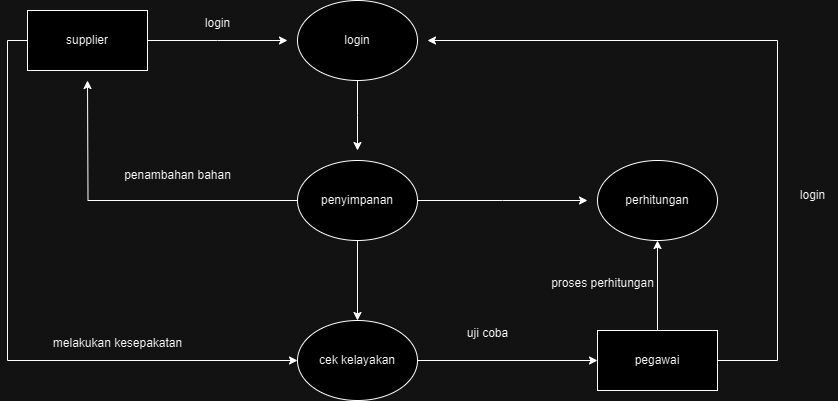

The diagram above was exported from draw.io. Its source (the exported page's mxGraphModel, read from the mxfile embedded in the PNG):
<mxGraphModel dx="1050" dy="569" grid="1" gridSize="10" guides="1" tooltips="1" connect="1" arrows="1" fold="1" page="1" pageScale="1" pageWidth="827" pageHeight="1169" math="0" shadow="0">
  <root>
    <mxCell id="0" />
    <mxCell id="1" parent="0" />
    <mxCell id="ojFF96yMG0vx_3Kjn2fv-7" style="edgeStyle=orthogonalEdgeStyle;rounded=0;orthogonalLoop=1;jettySize=auto;html=1;" edge="1" parent="1" source="ojFF96yMG0vx_3Kjn2fv-1">
      <mxGeometry relative="1" as="geometry">
        <mxPoint x="380" y="250" as="targetPoint" />
      </mxGeometry>
    </mxCell>
    <mxCell id="ojFF96yMG0vx_3Kjn2fv-1" value="login" style="ellipse;whiteSpace=wrap;html=1;" vertex="1" parent="1">
      <mxGeometry x="320" y="100" width="120" height="80" as="geometry" />
    </mxCell>
    <mxCell id="ojFF96yMG0vx_3Kjn2fv-8" style="edgeStyle=orthogonalEdgeStyle;rounded=0;orthogonalLoop=1;jettySize=auto;html=1;entryX=0.5;entryY=0;entryDx=0;entryDy=0;" edge="1" parent="1" source="ojFF96yMG0vx_3Kjn2fv-2" target="ojFF96yMG0vx_3Kjn2fv-3">
      <mxGeometry relative="1" as="geometry">
        <mxPoint x="380" y="410" as="targetPoint" />
      </mxGeometry>
    </mxCell>
    <mxCell id="ojFF96yMG0vx_3Kjn2fv-14" style="edgeStyle=orthogonalEdgeStyle;rounded=0;orthogonalLoop=1;jettySize=auto;html=1;" edge="1" parent="1" source="ojFF96yMG0vx_3Kjn2fv-2">
      <mxGeometry relative="1" as="geometry">
        <mxPoint x="610" y="300" as="targetPoint" />
      </mxGeometry>
    </mxCell>
    <mxCell id="ojFF96yMG0vx_3Kjn2fv-19" style="edgeStyle=orthogonalEdgeStyle;rounded=0;orthogonalLoop=1;jettySize=auto;html=1;" edge="1" parent="1" source="ojFF96yMG0vx_3Kjn2fv-2">
      <mxGeometry relative="1" as="geometry">
        <mxPoint x="110" y="180" as="targetPoint" />
      </mxGeometry>
    </mxCell>
    <mxCell id="ojFF96yMG0vx_3Kjn2fv-2" value="penyimpanan" style="ellipse;whiteSpace=wrap;html=1;" vertex="1" parent="1">
      <mxGeometry x="320" y="260" width="120" height="80" as="geometry" />
    </mxCell>
    <mxCell id="ojFF96yMG0vx_3Kjn2fv-10" style="edgeStyle=orthogonalEdgeStyle;rounded=0;orthogonalLoop=1;jettySize=auto;html=1;entryX=0;entryY=0.5;entryDx=0;entryDy=0;" edge="1" parent="1" source="ojFF96yMG0vx_3Kjn2fv-3" target="ojFF96yMG0vx_3Kjn2fv-6">
      <mxGeometry relative="1" as="geometry">
        <mxPoint x="600" y="460" as="targetPoint" />
      </mxGeometry>
    </mxCell>
    <mxCell id="ojFF96yMG0vx_3Kjn2fv-3" value="cek kelayakan" style="ellipse;whiteSpace=wrap;html=1;" vertex="1" parent="1">
      <mxGeometry x="320" y="420" width="120" height="80" as="geometry" />
    </mxCell>
    <mxCell id="ojFF96yMG0vx_3Kjn2fv-4" value="perhitungan" style="ellipse;whiteSpace=wrap;html=1;" vertex="1" parent="1">
      <mxGeometry x="620" y="260" width="120" height="80" as="geometry" />
    </mxCell>
    <mxCell id="ojFF96yMG0vx_3Kjn2fv-9" style="edgeStyle=orthogonalEdgeStyle;rounded=0;orthogonalLoop=1;jettySize=auto;html=1;exitX=0;exitY=0.5;exitDx=0;exitDy=0;entryX=0;entryY=0.5;entryDx=0;entryDy=0;" edge="1" parent="1" source="ojFF96yMG0vx_3Kjn2fv-5" target="ojFF96yMG0vx_3Kjn2fv-3">
      <mxGeometry relative="1" as="geometry" />
    </mxCell>
    <mxCell id="ojFF96yMG0vx_3Kjn2fv-13" style="edgeStyle=orthogonalEdgeStyle;rounded=0;orthogonalLoop=1;jettySize=auto;html=1;" edge="1" parent="1" source="ojFF96yMG0vx_3Kjn2fv-5">
      <mxGeometry relative="1" as="geometry">
        <mxPoint x="310" y="140" as="targetPoint" />
      </mxGeometry>
    </mxCell>
    <mxCell id="ojFF96yMG0vx_3Kjn2fv-5" value="supplier" style="rounded=0;whiteSpace=wrap;html=1;" vertex="1" parent="1">
      <mxGeometry x="50" y="110" width="120" height="60" as="geometry" />
    </mxCell>
    <mxCell id="ojFF96yMG0vx_3Kjn2fv-11" style="edgeStyle=orthogonalEdgeStyle;rounded=0;orthogonalLoop=1;jettySize=auto;html=1;entryX=0.5;entryY=1;entryDx=0;entryDy=0;" edge="1" parent="1" source="ojFF96yMG0vx_3Kjn2fv-6" target="ojFF96yMG0vx_3Kjn2fv-4">
      <mxGeometry relative="1" as="geometry">
        <mxPoint x="680" y="360" as="targetPoint" />
      </mxGeometry>
    </mxCell>
    <mxCell id="ojFF96yMG0vx_3Kjn2fv-12" style="edgeStyle=orthogonalEdgeStyle;rounded=0;orthogonalLoop=1;jettySize=auto;html=1;" edge="1" parent="1" source="ojFF96yMG0vx_3Kjn2fv-6">
      <mxGeometry relative="1" as="geometry">
        <mxPoint x="450" y="140" as="targetPoint" />
        <Array as="points">
          <mxPoint x="800" y="460" />
          <mxPoint x="800" y="140" />
        </Array>
      </mxGeometry>
    </mxCell>
    <mxCell id="ojFF96yMG0vx_3Kjn2fv-6" value="pegawai" style="rounded=0;whiteSpace=wrap;html=1;align=center;" vertex="1" parent="1">
      <mxGeometry x="620" y="430" width="120" height="60" as="geometry" />
    </mxCell>
    <mxCell id="ojFF96yMG0vx_3Kjn2fv-15" value="melakukan kesepakatan" style="text;html=1;align=center;verticalAlign=middle;resizable=0;points=[];autosize=1;strokeColor=none;fillColor=none;" vertex="1" parent="1">
      <mxGeometry x="65" y="428" width="150" height="30" as="geometry" />
    </mxCell>
    <mxCell id="ojFF96yMG0vx_3Kjn2fv-16" value="uji coba" style="text;html=1;align=center;verticalAlign=middle;resizable=0;points=[];autosize=1;strokeColor=none;fillColor=none;" vertex="1" parent="1">
      <mxGeometry x="480" y="418" width="60" height="30" as="geometry" />
    </mxCell>
    <mxCell id="ojFF96yMG0vx_3Kjn2fv-17" value="login" style="text;html=1;align=center;verticalAlign=middle;resizable=0;points=[];autosize=1;strokeColor=none;fillColor=none;" vertex="1" parent="1">
      <mxGeometry x="810" y="280" width="50" height="30" as="geometry" />
    </mxCell>
    <mxCell id="ojFF96yMG0vx_3Kjn2fv-18" value="login" style="text;html=1;align=center;verticalAlign=middle;resizable=0;points=[];autosize=1;strokeColor=none;fillColor=none;" vertex="1" parent="1">
      <mxGeometry x="215" y="108" width="50" height="30" as="geometry" />
    </mxCell>
    <mxCell id="ojFF96yMG0vx_3Kjn2fv-20" value="penambahan bahan" style="text;html=1;align=center;verticalAlign=middle;resizable=0;points=[];autosize=1;strokeColor=none;fillColor=none;" vertex="1" parent="1">
      <mxGeometry x="135" y="260" width="130" height="30" as="geometry" />
    </mxCell>
    <mxCell id="ojFF96yMG0vx_3Kjn2fv-22" value="proses perhitungan" style="text;html=1;align=center;verticalAlign=middle;resizable=0;points=[];autosize=1;strokeColor=none;fillColor=none;" vertex="1" parent="1">
      <mxGeometry x="560" y="368" width="130" height="30" as="geometry" />
    </mxCell>
  </root>
</mxGraphModel>